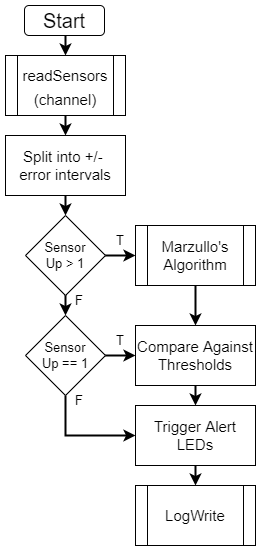

The diagram above was exported from draw.io. Its source (the exported page's mxGraphModel, read from the mxfile embedded in the PNG):
<mxGraphModel dx="1422" dy="705" grid="1" gridSize="10" guides="1" tooltips="1" connect="1" arrows="1" fold="1" page="1" pageScale="1" pageWidth="850" pageHeight="1100" math="0" shadow="0">
  <root>
    <mxCell id="0" />
    <mxCell id="1" parent="0" />
    <mxCell id="2" style="edgeStyle=orthogonalEdgeStyle;rounded=0;orthogonalLoop=1;jettySize=auto;html=1;exitX=0.5;exitY=1;exitDx=0;exitDy=0;entryX=0.5;entryY=0;entryDx=0;entryDy=0;fontSize=15;startArrow=none;startFill=0;endArrow=classic;endFill=1;strokeWidth=2;" edge="1" source="3" target="5" parent="1">
      <mxGeometry relative="1" as="geometry" />
    </mxCell>
    <mxCell id="3" value="Start" style="rounded=1;whiteSpace=wrap;html=1;fontSize=20;" vertex="1" parent="1">
      <mxGeometry x="100" y="2870" width="80" height="30" as="geometry" />
    </mxCell>
    <mxCell id="4" style="edgeStyle=orthogonalEdgeStyle;rounded=0;orthogonalLoop=1;jettySize=auto;html=1;exitX=0.5;exitY=1;exitDx=0;exitDy=0;entryX=0.5;entryY=0;entryDx=0;entryDy=0;fontSize=13;startArrow=none;startFill=0;endArrow=classic;endFill=1;strokeWidth=2;" edge="1" source="5" target="7" parent="1">
      <mxGeometry relative="1" as="geometry" />
    </mxCell>
    <mxCell id="5" value="&lt;font style=&quot;font-size: 15px&quot;&gt;readSensors&lt;br&gt;(channel)&lt;br&gt;&lt;/font&gt;" style="shape=process;whiteSpace=wrap;html=1;backgroundOutline=1;fontSize=20;" vertex="1" parent="1">
      <mxGeometry x="81" y="2920" width="120" height="60" as="geometry" />
    </mxCell>
    <mxCell id="6" style="edgeStyle=orthogonalEdgeStyle;rounded=0;orthogonalLoop=1;jettySize=auto;html=1;exitX=0.5;exitY=1;exitDx=0;exitDy=0;fontSize=13;startArrow=none;startFill=0;endArrow=classic;endFill=1;strokeWidth=2;" edge="1" source="7" parent="1">
      <mxGeometry relative="1" as="geometry">
        <mxPoint x="141" y="3080" as="targetPoint" />
      </mxGeometry>
    </mxCell>
    <mxCell id="7" value="Split into +/- &lt;br&gt;error intervals" style="rounded=0;whiteSpace=wrap;html=1;fontSize=15;" vertex="1" parent="1">
      <mxGeometry x="81.00000000000003" y="3000" width="120" height="60" as="geometry" />
    </mxCell>
    <mxCell id="8" style="edgeStyle=orthogonalEdgeStyle;rounded=0;orthogonalLoop=1;jettySize=auto;html=1;exitX=0.5;exitY=1;exitDx=0;exitDy=0;entryX=0.5;entryY=0;entryDx=0;entryDy=0;fontSize=15;startArrow=none;startFill=0;endArrow=classic;endFill=1;strokeWidth=2;" edge="1" source="9" target="11" parent="1">
      <mxGeometry relative="1" as="geometry" />
    </mxCell>
    <mxCell id="9" value="Marzullo's&lt;br&gt;Algorithm" style="shape=process;whiteSpace=wrap;html=1;backgroundOutline=1;fontSize=15;" vertex="1" parent="1">
      <mxGeometry x="211" y="3090" width="120" height="60" as="geometry" />
    </mxCell>
    <mxCell id="10" style="edgeStyle=orthogonalEdgeStyle;rounded=0;orthogonalLoop=1;jettySize=auto;html=1;exitX=0.5;exitY=1;exitDx=0;exitDy=0;entryX=0.5;entryY=0;entryDx=0;entryDy=0;fontSize=13;startArrow=none;startFill=0;endArrow=classic;endFill=1;strokeWidth=2;" edge="1" source="11" target="13" parent="1">
      <mxGeometry relative="1" as="geometry" />
    </mxCell>
    <mxCell id="11" value="Compare Against Thresholds" style="rounded=0;whiteSpace=wrap;html=1;fontSize=15;" vertex="1" parent="1">
      <mxGeometry x="211" y="3190" width="120" height="60" as="geometry" />
    </mxCell>
    <mxCell id="12" style="edgeStyle=orthogonalEdgeStyle;rounded=0;orthogonalLoop=1;jettySize=auto;html=1;exitX=0.5;exitY=1;exitDx=0;exitDy=0;entryX=0.5;entryY=0;entryDx=0;entryDy=0;fontSize=15;startArrow=none;startFill=0;endArrow=classic;endFill=1;strokeWidth=2;" edge="1" source="13" target="14" parent="1">
      <mxGeometry relative="1" as="geometry" />
    </mxCell>
    <mxCell id="13" value="Trigger Alert LEDs" style="rounded=0;whiteSpace=wrap;html=1;fontSize=15;" vertex="1" parent="1">
      <mxGeometry x="211" y="3270" width="120" height="60" as="geometry" />
    </mxCell>
    <mxCell id="14" value="LogWrite" style="shape=process;whiteSpace=wrap;html=1;backgroundOutline=1;fontSize=15;" vertex="1" parent="1">
      <mxGeometry x="211" y="3350" width="120" height="60" as="geometry" />
    </mxCell>
    <mxCell id="15" value="" style="group" vertex="1" connectable="0" parent="1">
      <mxGeometry x="101.00000000000003" y="3080" width="80" height="80" as="geometry" />
    </mxCell>
    <mxCell id="16" value="" style="rhombus;whiteSpace=wrap;html=1;fontSize=15;" vertex="1" parent="15">
      <mxGeometry width="80" height="80" as="geometry" />
    </mxCell>
    <mxCell id="17" value="Sensor Up &amp;gt; 1" style="text;html=1;strokeColor=none;fillColor=none;align=center;verticalAlign=middle;whiteSpace=wrap;rounded=0;fontSize=13;" vertex="1" parent="15">
      <mxGeometry x="10" y="25" width="60" height="30" as="geometry" />
    </mxCell>
    <mxCell id="18" style="edgeStyle=orthogonalEdgeStyle;rounded=0;orthogonalLoop=1;jettySize=auto;html=1;exitX=1;exitY=0.5;exitDx=0;exitDy=0;entryX=0;entryY=0.5;entryDx=0;entryDy=0;fontSize=13;startArrow=none;startFill=0;endArrow=classic;endFill=1;strokeWidth=2;" edge="1" source="16" target="9" parent="1">
      <mxGeometry relative="1" as="geometry" />
    </mxCell>
    <mxCell id="19" value="T" style="text;html=1;strokeColor=none;fillColor=none;align=center;verticalAlign=middle;whiteSpace=wrap;rounded=0;fontSize=13;" vertex="1" parent="1">
      <mxGeometry x="181" y="3090" width="30" height="30" as="geometry" />
    </mxCell>
    <mxCell id="20" value="" style="group" vertex="1" connectable="0" parent="1">
      <mxGeometry x="101.00000000000003" y="3180" width="80" height="80" as="geometry" />
    </mxCell>
    <mxCell id="21" value="" style="rhombus;whiteSpace=wrap;html=1;fontSize=15;" vertex="1" parent="20">
      <mxGeometry width="80" height="80" as="geometry" />
    </mxCell>
    <mxCell id="22" value="Sensor Up == 1" style="text;html=1;strokeColor=none;fillColor=none;align=center;verticalAlign=middle;whiteSpace=wrap;rounded=0;fontSize=13;" vertex="1" parent="20">
      <mxGeometry x="10" y="25" width="60" height="30" as="geometry" />
    </mxCell>
    <mxCell id="23" style="edgeStyle=orthogonalEdgeStyle;rounded=0;orthogonalLoop=1;jettySize=auto;html=1;exitX=0.5;exitY=1;exitDx=0;exitDy=0;entryX=0.5;entryY=0;entryDx=0;entryDy=0;fontSize=13;startArrow=none;startFill=0;endArrow=classic;endFill=1;strokeWidth=2;" edge="1" source="16" target="21" parent="1">
      <mxGeometry relative="1" as="geometry" />
    </mxCell>
    <mxCell id="24" style="edgeStyle=orthogonalEdgeStyle;rounded=0;orthogonalLoop=1;jettySize=auto;html=1;exitX=1;exitY=0.5;exitDx=0;exitDy=0;entryX=0;entryY=0.5;entryDx=0;entryDy=0;fontSize=13;startArrow=none;startFill=0;endArrow=classic;endFill=1;strokeWidth=2;" edge="1" source="21" target="11" parent="1">
      <mxGeometry relative="1" as="geometry" />
    </mxCell>
    <mxCell id="25" value="T" style="text;html=1;strokeColor=none;fillColor=none;align=center;verticalAlign=middle;whiteSpace=wrap;rounded=0;fontSize=13;" vertex="1" parent="1">
      <mxGeometry x="181" y="3190" width="30" height="30" as="geometry" />
    </mxCell>
    <mxCell id="26" value="F" style="text;html=1;strokeColor=none;fillColor=none;align=center;verticalAlign=middle;whiteSpace=wrap;rounded=0;fontSize=13;" vertex="1" parent="1">
      <mxGeometry x="140" y="3150" width="30" height="30" as="geometry" />
    </mxCell>
    <mxCell id="27" value="F" style="text;html=1;strokeColor=none;fillColor=none;align=center;verticalAlign=middle;whiteSpace=wrap;rounded=0;fontSize=13;" vertex="1" parent="1">
      <mxGeometry x="140" y="3250" width="30" height="30" as="geometry" />
    </mxCell>
    <mxCell id="28" style="edgeStyle=orthogonalEdgeStyle;rounded=0;orthogonalLoop=1;jettySize=auto;html=1;exitX=0.5;exitY=1;exitDx=0;exitDy=0;entryX=0;entryY=0.5;entryDx=0;entryDy=0;fontSize=13;startArrow=none;startFill=0;endArrow=classic;endFill=1;strokeWidth=2;" edge="1" source="21" target="13" parent="1">
      <mxGeometry relative="1" as="geometry" />
    </mxCell>
  </root>
</mxGraphModel>